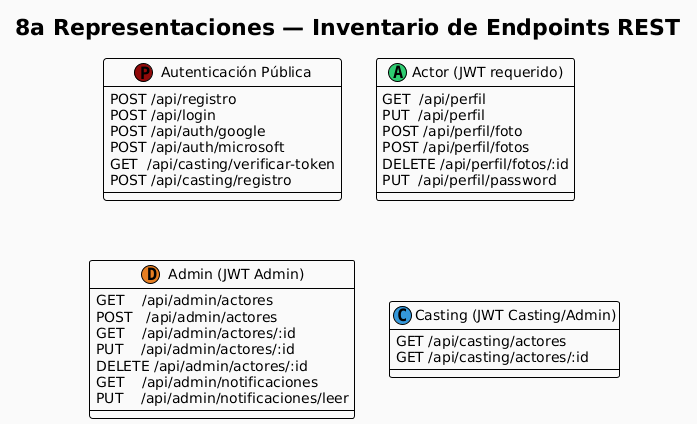

The diagram above was rendered by PlantUML. Its source (embedded in the PNG):
@startuml
!theme plain
skinparam backgroundColor #FAFAFA

title 8a Representaciones — Inventario de Endpoints REST

class "Autenticación Pública" <<(P,#910909)>> {
  POST /api/registro
  POST /api/login
  POST /api/auth/google
  POST /api/auth/microsoft
  GET  /api/casting/verificar-token
  POST /api/casting/registro
}

class "Actor (JWT requerido)" <<(A,#2ecc71)>> {
  GET  /api/perfil
  PUT  /api/perfil
  POST /api/perfil/foto
  POST /api/perfil/fotos
  DELETE /api/perfil/fotos/:id
  PUT  /api/perfil/password
}

class "Admin (JWT Admin)" <<(D,#e67e22)>> {
  GET    /api/admin/actores
  POST   /api/admin/actores
  GET    /api/admin/actores/:id
  PUT    /api/admin/actores/:id
  DELETE /api/admin/actores/:id
  GET    /api/admin/notificaciones
  PUT    /api/admin/notificaciones/leer
}

class "Casting (JWT Casting/Admin)" <<(C,#3498db)>> {
  GET /api/casting/actores
  GET /api/casting/actores/:id
}
@enduml